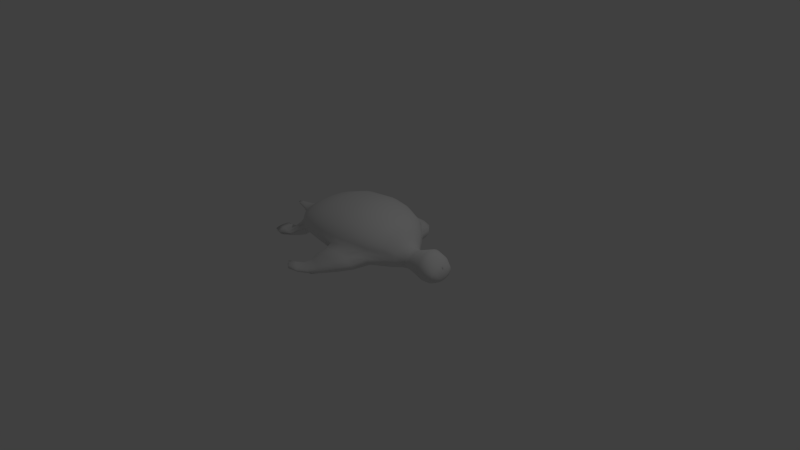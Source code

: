 # Source: turtlebody.blend  (saved by Blender 2.72.0; exported with 4.5.12 LTS)
import bpy
from mathutils import Matrix  # noqa: F401  (used for matrix-valued properties, if any)

bpy.ops.wm.read_factory_settings(use_empty=True)
scene = bpy.context.scene
scene.name = 'Scene'

# ---- collections
col_collection_1 = bpy.data.collections.new('Collection 1'); scene.collection.children.link(col_collection_1)

# ---- world
world_world = bpy.data.worlds.new('World'); scene.world = world_world
world_world.color = (0.05088, 0.05088, 0.05088)
world_world.use_sun_shadow = False
world_world.sun_shadow_jitter_overblur = 0.0
world_world.cycles.sampling_method = 'MANUAL'
world_world.cycles.sample_map_resolution = 256

# ---- cameras
cam_camera = bpy.data.cameras.new('Camera')
cam_camera.clip_end = 100.0
cam_camera.lens = 35.0
cam_camera.sensor_width = 32.0
cam_camera.sensor_height = 18.0
cam_camera.ortho_scale = 7.314
cam_camera.dof.focus_distance = 0.0
cam_camera.dof.aperture_fstop = 128.0

# ---- lights
light_lamp = bpy.data.lights.new('Lamp', 'POINT')
light_lamp.transmission_factor = 0.0
light_lamp.cutoff_distance = 30.0
light_lamp.energy = 100.0
light_lamp.shadow_buffer_clip_start = 1.001
light_lamp.shadow_soft_size = 0.1
light_lamp.shadow_maximum_resolution = 0.006
light_lamp.use_absolute_resolution = True
light_lamp.cycles.use_multiple_importance_sampling = False

# ---- meshes
me_cylinder = bpy.data.meshes.new('Cylinder')
me_cylinder.from_pydata([(0.8064, 0.1871, 0.1365), (1.024, 0.2025, 0.2039), (0.8066, 0.2147, 0.1393), (1.025, 0.2426, 0.2082), (0.8068, 0.2422, 0.1368), (1.025, 0.2828, 0.2044), (0.8071, 0.2688, 0.1289), (1.025, 0.3215, 0.1926), (0.8073, 0.2933, 0.116), (1.026, 0.3572, 0.1734), (0.8074, 0.3148, 0.09853), (1.026, 0.3885, 0.1475), (0.8076, 0.3325, 0.07723), (1.026, 0.4143, 0.1158), (0.8077, 0.3457, 0.05289), (1.026, 0.4335, 0.07965), (0.8077, 0.3538, 0.027), (1.026, 0.4454, 0.04087), (0.8055, 0.07682, 0.02559), (1.023, 0.0417, 0.03883), (0.8056, 0.08471, 0.05139), (1.023, 0.05319, 0.07745), (0.8057, 0.09762, 0.07588), (1.023, 0.07201, 0.1139), (0.8058, 0.1151, 0.09738), (1.023, 0.09742, 0.1458), (0.806, 0.1364, 0.1151), (1.024, 0.1285, 0.1721), (0.8062, 0.1607, 0.1283), (1.024, 0.1639, 0.1917), (1.132, 0.1943, 0.2026), (1.133, 0.2286, 0.2068), (1.133, 0.263, 0.203), (1.133, 0.2961, 0.1913), (1.133, 0.3266, 0.1722), (1.134, 0.3534, 0.1464), (1.134, 0.3754, 0.115), (1.134, 0.3919, 0.07899), (1.134, 0.4021, 0.04049), (1.131, 0.057, 0.03864), (1.131, 0.0668, 0.077), (1.131, 0.08286, 0.1132), (1.131, 0.1046, 0.1449), (1.132, 0.1311, 0.171), (1.132, 0.1614, 0.1905), (1.215, 0.188, 0.1608), (1.216, 0.2094, 0.1641), (1.216, 0.2307, 0.1611), (1.216, 0.2513, 0.1518), (1.216, 0.2703, 0.1365), (1.216, 0.287, 0.116), (1.216, 0.3008, 0.09094), (1.217, 0.311, 0.0623), (1.217, 0.3174, 0.03027), (1.215, 0.1027, 0.02909), (1.215, 0.1087, 0.06093), (1.215, 0.1187, 0.0897), (1.215, 0.1322, 0.115), (1.215, 0.1487, 0.1357), (1.215, 0.1675, 0.1512), (1.243, 0.1957, 0.08781), (1.243, 0.2067, 0.08963), (1.243, 0.2178, 0.08796), (1.243, 0.2285, 0.08287), (1.243, 0.2383, 0.07454), (1.244, 0.2469, 0.06331), (1.244, 0.2541, 0.04959), (1.244, 0.2594, 0.03235), (1.243, 0.1547, 0.03172), (1.243, 0.1598, 0.04894), (1.243, 0.1668, 0.06275), (1.243, 0.1754, 0.07411), (1.243, 0.1851, 0.08257), (0.7193, 0.145, 0.1141), (0.7191, 0.1247, 0.09659), (0.719, 0.108, 0.07527), (0.7189, 0.09573, 0.05098), (0.7188, 0.08822, 0.02539), (0.721, 0.3523, 0.02675), (0.721, 0.3445, 0.05243), (0.7209, 0.332, 0.07657), (0.7207, 0.3151, 0.0977), (0.7206, 0.2946, 0.115), (0.7204, 0.2712, 0.1278), (0.7201, 0.2459, 0.1356), (0.7199, 0.2196, 0.1382), (0.7197, 0.1934, 0.1353), (0.7195, 0.1682, 0.1272), (0.643, 0.1587, 0.1777), (0.6427, 0.1322, 0.1506), (0.6425, 0.1104, 0.1176), (0.6423, 0.09435, 0.08009), (0.6422, 0.08455, 0.04015), (0.6457, 0.4302, 0.04204), (0.6456, 0.42, 0.08211), (0.6454, 0.4035, 0.1194), (0.6452, 0.3814, 0.1521), (0.6449, 0.3545, 0.1789), (0.6446, 0.324, 0.1987), (0.6443, 0.2908, 0.2108), (0.6439, 0.2564, 0.2148), (0.6436, 0.2221, 0.2104), (0.6433, 0.1891, 0.1979), (0.5548, 0.1686, 0.2714), (0.5492, 0.1318, 0.2302), (0.5582, 0.1011, 0.1801), (0.5579, 0.07814, 0.123), (0.5578, 0.06414, 0.0619), (0.563, 0.5581, 0.06466), (0.5628, 0.5435, 0.126), (0.5626, 0.5199, 0.1828), (0.5622, 0.4883, 0.2325), (0.5618, 0.4499, 0.2732), (0.5614, 0.4062, 0.3034), (0.5609, 0.3589, 0.3218), (0.5481, 0.3108, 0.3278), (0.5598, 0.2606, 0.3212), (0.5593, 0.2135, 0.3021), (0.398, 0.1665, 0.4198), (0.3491, 0.125, 0.3662), (0.385, 0.09309, 0.2664), (0.3939, 0.06552, 0.1823), (0.3937, 0.04851, 0.09194), (0.4012, 0.6505, 0.09558), (0.401, 0.6326, 0.1862), (0.4007, 0.6038, 0.2699), (0.4002, 0.5653, 0.3431), (0.3996, 0.5185, 0.4031), (0.3989, 0.4652, 0.4476), (0.386, 0.4086, 0.4748), (0.3367, 0.3481, 0.5039), (0.4145, 0.2812, 0.488), (0.4228, 0.2234, 0.4621), (-0.1541, 0.2547, 0.7572), (0.1277, 0.1114, 0.4158), (0.1299, 0.08641, 0.3145), (0.1284, 0.05694, 0.2154), (0.1282, 0.03766, 0.1087), (0.1365, 0.7209, 0.1129), (0.1362, 0.7005, 0.2199), (0.1358, 0.6678, 0.3186), (0.1353, 0.6241, 0.405), (0.1347, 0.571, 0.4758), (0.1339, 0.5105, 0.5282), (0.1331, 0.445, 0.5603), (0.1171, 0.3773, 0.5861), (-0.1962, 0.2237, 0.7396), (-0.2086, 0.1803, 0.7173), (-0.1307, 0.1855, 0.5274), (-0.07092, 0.1288, 0.4486), (-0.09729, 0.09234, 0.3382), (-0.1036, 0.06131, 0.2316), (-0.1038, 0.04198, 0.1169), (-0.09553, 0.7275, 0.1212), (-0.09577, 0.707, 0.2363), (-0.09616, 0.6742, 0.3424), (-0.09669, 0.6303, 0.4352), (-0.09734, 0.577, 0.5113), (-0.09807, 0.5163, 0.5676), (-0.09331, 0.4476, 0.6021), (-0.07486, 0.3634, 0.623), (-0.1322, 0.3063, 0.6158), (-0.1552, 0.2452, 0.5814), (-0.4803, 0.2021, 0.4824), (-0.4796, 0.1569, 0.4087), (-0.488, 0.1206, 0.3185), (-0.4807, 0.08996, 0.2214), (-0.4809, 0.07275, 0.112), (-0.4733, 0.6845, 0.116), (-0.4735, 0.6662, 0.2257), (-0.4738, 0.6369, 0.3268), (-0.4743, 0.5977, 0.4153), (-0.4749, 0.5501, 0.4878), (-0.4756, 0.4959, 0.5415), (-0.4763, 0.4372, 0.5744), (-0.4715, 0.3711, 0.5852), (-0.4722, 0.3137, 0.5735), (-0.4788, 0.2567, 0.5397), (-0.7547, 0.2, 0.42), (-0.7955, 0.176, 0.3443), (-0.7935, 0.1588, 0.2602), (-0.7602, 0.1271, 0.1915), (-0.7528, 0.1113, 0.1003), (-0.7473, 0.5924, 0.1036), (-0.7474, 0.578, 0.1994), (-0.7477, 0.5549, 0.2871), (-0.748, 0.524, 0.3639), (-0.7485, 0.4866, 0.4268), (-0.749, 0.444, 0.4734), (-0.7495, 0.3956, 0.502), (-0.7609, 0.3322, 0.5162), (-0.72, 0.2852, 0.5157), (-0.7253, 0.2449, 0.4831), (-0.9984, 0.2089, 0.2797), (-0.9495, 0.1888, 0.2694), (-0.9974, 0.194, 0.1859), (-1.004, 0.1829, 0.1262), (-1.004, 0.1755, 0.06528), (-1.001, 0.4412, 0.06726), (-1.001, 0.4332, 0.1283), (-1.001, 0.4204, 0.184), (-1.001, 0.4034, 0.2328), (-1.002, 0.3827, 0.2727), (-1.002, 0.3591, 0.3024), (-0.9975, 0.335, 0.3205), (-0.9872, 0.304, 0.3304), (-1.026, 0.2649, 0.3084), (-1.034, 0.2378, 0.2925), (-1.13, 0.2192, 0.1515), (-1.122, 0.2074, 0.1343), (-1.134, 0.2012, 0.101), (-1.134, 0.1947, 0.07071), (-1.134, 0.1908, 0.03752), (-1.132, 0.3319, 0.03859), (-1.132, 0.3277, 0.07185), (-1.132, 0.3209, 0.102), (-1.133, 0.3118, 0.1285), (-1.133, 0.3008, 0.1501), (-1.133, 0.2883, 0.1662), (-1.133, 0.2748, 0.176), (-1.128, 0.2621, 0.1792), (-1.133, 0.2467, 0.1758), (-1.135, 0.2332, 0.1657), (-1.315, 0.226, 0.07358), (-1.315, 0.2211, 0.06372), (-1.315, 0.2172, 0.05172), (-1.315, 0.2142, 0.03805), (-1.315, 0.2124, 0.02148), (-1.314, 0.2762, 0.02194), (-1.314, 0.2742, 0.03856), (-1.314, 0.2712, 0.05218), (-1.314, 0.2671, 0.06411), (-1.314, 0.2621, 0.07389), (-1.315, 0.2565, 0.08113), (-1.315, 0.2503, 0.08557), (-1.315, 0.244, 0.08704), (-1.315, 0.2377, 0.08547), (-1.315, 0.2316, 0.08092), (-1.481, 0.2386, 0.03291), (-1.481, 0.2364, 0.02852), (-1.481, 0.2346, 0.02317), (-1.481, 0.2333, 0.01577), (-1.48, 0.2601, 0.01597), (-1.48, 0.2587, 0.02338), (-1.48, 0.2569, 0.02869), (-1.48, 0.2547, 0.03305), (-1.48, 0.2522, 0.03628), (-1.48, 0.2494, 0.03825), (-1.481, 0.2466, 0.03891), (-1.481, 0.2438, 0.03821), (-1.481, 0.2411, 0.03618), (0.02704, 0.1323, 0.9073), (-0.02766, 0.1573, 0.8843), (0.01773, 0.06894, 0.8551), (0.03608, 0.0841, 0.8826), (0.2065, 0.1253, 0.7685), (0.17, 0.09907, 0.7334), (0.1225, 0.2507, 0.7901), (0.204, 0.2081, 0.8057), (0.2175, 0.1668, 0.7955), (-0.09008, 0.04693, 0.9425), (0.01725, 0.08964, 0.7034), (-0.034, 0.2674, 0.7732), (-0.1666, 0.09911, 0.9532), (-0.13, 0.08332, 0.978), (-0.1717, 0.1379, 0.6997), (-0.1073, 0.1009, 0.6849), (-0.1601, 0.2168, 0.6548), (-0.1404, 0.2703, 0.6801), (-0.08751, 0.3086, 0.6924), (-0.05149, 0.1187, 0.5891), (-0.1219, 0.1645, 0.6238), (-0.2505, 0.1164, 0.7845), (-0.2459, 0.1417, 0.8014), (0.05462, 0.3245, 0.6837), (0.09663, 0.105, 0.5831), (-0.2196, 0.1597, 0.8197), (0.3498, 0.2005, 0.6518), (0.3366, 0.2514, 0.6679), (0.2388, 0.304, 0.6672), (0.2795, 0.1168, 0.584), (0.3305, 0.1491, 0.6201), (0.03862, 0.1084, 0.9025), (-0.2562, 0.03641, 1.019), (-0.08633, 0.06355, 0.8094), (-0.1368, 0.1671, 0.8489), (-0.2676, 0.06359, 1.032), (-0.3007, 0.078, 1.007), (-0.2205, 0.09182, 0.7783), (-0.1715, 0.07009, 0.7765), (-0.1172, 0.05222, 0.9639), (-0.3107, 0.07355, 0.8506), (-0.3161, 0.08946, 0.8601), (-0.3029, 0.1007, 0.8755), (-0.1169, 0.06828, 0.9784), (-0.2112, 0.04577, 0.9169), (-0.1636, 0.04349, 0.8952), (-0.2448, 0.1054, 0.9097), (-0.4074, 0.05726, 1.058), (-0.3974, 0.03491, 1.047), (-0.271, 0.05681, 0.8593), (-0.217, 0.04803, 0.8496), (-0.4298, 0.05462, 0.9027), (-0.4372, 0.06921, 0.9107), (-0.4259, 0.0796, 0.9255), (-0.2541, 0.04968, 1.034), (-0.33, 0.03342, 0.9627), (-0.3725, 0.08378, 0.9613), (-0.4947, 0.05174, 0.9977), (-0.3962, 0.04102, 0.9142), (-0.4322, 0.06904, 1.033), (-0.5258, 0.04989, 0.9347), (-0.5329, 0.06189, 0.9401), (-0.525, 0.07046, 0.9541), (-0.3964, 0.04571, 1.061), (-0.4507, 0.03245, 0.9947), (-0.4853, 0.07384, 0.9889), (-0.4996, 0.03869, 0.9482), (-0.8956, 0.1759, 0.2292), (-0.8747, 0.1753, 0.3107), (-0.8635, 0.4999, 0.2474), (-0.8633, 0.5186, 0.1722), (-0.8676, 0.1395, 0.0871), (-0.8725, 0.1519, 0.1663), (-0.8641, 0.4443, 0.3673), (-0.8638, 0.4748, 0.3133), (-1.049, 0.08446, 0.3203), (-0.8693, 0.3336, 0.4459), (-0.8641, 0.3735, 0.4318), (-0.8645, 0.4097, 0.4073), (-0.8648, 0.1722, 0.5291), (-0.8732, 0.2068, 0.563), (-0.8631, 0.5303, 0.08987), (-0.8369, 0.1565, 0.4458), (-0.861, 0.1295, 0.3805), (-0.8774, 0.2677, 0.5449), (-0.8268, 0.2421, 0.5465), (-0.8203, 0.2058, 0.514), (-1.011, 0.1218, 0.3169), (-0.947, 0.1129, 0.3223), (-1.029, 0.217, 0.3704), (-1.059, 0.1719, 0.3434), (-1.059, 0.1426, 0.3254), (-0.899, 0.1161, 0.3514), (-0.9255, 0.2289, 0.5608), (-0.9475, 0.2615, 0.4761), (-0.8998, 0.09785, 0.3889), (-0.8778, 0.1247, 0.4575), (-0.9847, 0.07868, 0.327), (-1.072, 0.1744, 0.3755), (-1.1, 0.1303, 0.3473), (-1.099, 0.1021, 0.3284), (-0.9372, 0.08346, 0.3582), (-0.9946, 0.2203, 0.488), (-1.112, 0.07168, 0.295), (-0.9347, 0.1331, 0.558), (-0.9445, 0.1571, 0.5997), (-0.9976, 0.1729, 0.5946), (-0.9638, 0.08094, 0.3849), (-0.9447, 0.09934, 0.4697), (-1.047, 0.06764, 0.3057), (-1.137, 0.1347, 0.3627), (-1.165, 0.1037, 0.3263), (-1.163, 0.08406, 0.303), (-1.001, 0.07093, 0.3452), (-1.064, 0.1672, 0.5027), (-1.206, 0.0515, 0.2935), (-1.07, 0.1126, 0.6162), (-1.089, 0.1368, 0.6598), (-1.144, 0.1525, 0.6444), (-1.067, 0.06062, 0.4204), (-1.063, 0.07921, 0.5174), (-1.14, 0.04738, 0.3174), (-1.247, 0.1146, 0.3632), (-1.269, 0.08371, 0.3177), (-1.262, 0.06392, 0.2928), (-1.098, 0.05062, 0.3701), (-1.196, 0.1467, 0.5306), (-1.309, 0.04695, 0.2932), (-1.196, 0.1007, 0.5821), (-1.214, 0.1223, 0.6206), (-1.262, 0.136, 0.6046), (-1.189, 0.05499, 0.4101), (-1.187, 0.07167, 0.4954), (-1.251, 0.04327, 0.3164), (-1.346, 0.1028, 0.3563), (-1.365, 0.07556, 0.3127), (-1.358, 0.05792, 0.2913), (-1.214, 0.04613, 0.3633), (-1.306, 0.1307, 0.5026), (-1.314, 0.08132, 0.4211), (0.8068, 0.1872, -0.1298), (1.025, 0.2026, -0.1966), (0.8071, 0.2148, -0.1327), (1.025, 0.2428, -0.2008), (0.8073, 0.2423, -0.1301), (1.026, 0.2829, -0.197), (0.8075, 0.2689, -0.1222), (1.026, 0.3216, -0.1852), (0.8076, 0.2934, -0.1093), (1.026, 0.3573, -0.166), (0.8077, 0.3148, -0.09182), (1.026, 0.3886, -0.1401), (0.8078, 0.3325, -0.07051), (1.026, 0.4144, -0.1084), (0.8078, 0.3457, -0.04616), (1.026, 0.4336, -0.07216), (0.8078, 0.3539, -0.02027), (1.026, 0.4455, -0.03337), (0.8078, 0.3567, 0.003369), (1.026, 0.4496, 0.00375), (0.8055, 0.07423, 0.003263), (1.023, 0.03792, 0.003595), (0.8056, 0.07684, -0.01906), (1.023, 0.04173, -0.03163), (0.8057, 0.08474, -0.04485), (1.023, 0.05325, -0.07024), (0.8059, 0.09767, -0.06934), (1.024, 0.07208, -0.1066), (0.8061, 0.1151, -0.09083), (1.024, 0.09752, -0.1386), (0.8063, 0.1364, -0.1085), (1.024, 0.1286, -0.1649), (0.8066, 0.1608, -0.1217), (1.025, 0.1641, -0.1844), (1.133, 0.1945, -0.1949), (1.133, 0.2288, -0.1991), (1.134, 0.2631, -0.1953), (1.134, 0.2962, -0.1836), (1.134, 0.3267, -0.1645), (1.134, 0.3535, -0.1387), (1.134, 0.3755, -0.1072), (1.134, 0.3919, -0.07119), (1.134, 0.4021, -0.03268), (1.134, 0.4057, 0.003905), (1.131, 0.05379, 0.003773), (1.131, 0.05703, -0.03109), (1.131, 0.06685, -0.06944), (1.132, 0.08294, -0.1056), (1.132, 0.1047, -0.1373), (1.132, 0.1312, -0.1634), (1.133, 0.1615, -0.1829), (1.216, 0.1881, -0.1529), (1.216, 0.2095, -0.1562), (1.216, 0.2309, -0.1531), (1.217, 0.2514, -0.1438), (1.217, 0.2704, -0.1286), (1.217, 0.2871, -0.108), (1.217, 0.3008, -0.08294), (1.217, 0.3111, -0.0543), (1.217, 0.3174, -0.02226), (1.217, 0.3196, 0.004005), (1.215, 0.1007, 0.003922), (1.215, 0.1027, -0.02124), (1.215, 0.1088, -0.05308), (1.215, 0.1188, -0.08185), (1.215, 0.1323, -0.1071), (1.216, 0.1488, -0.1278), (1.216, 0.1676, -0.1433), (1.243, 0.1958, -0.07981), (1.243, 0.2068, -0.08162), (1.244, 0.2179, -0.07994), (1.244, 0.2285, -0.07484), (1.244, 0.2383, -0.06651), (1.244, 0.247, -0.05526), (1.244, 0.2541, -0.04154), (1.244, 0.2594, -0.0243), (1.243, 0.2669, 0.004027), (1.243, 0.2635, 0.004026), (1.242, 0.1508, 0.003984), (1.242, 0.1474, 0.003982), (1.243, 0.1547, -0.02375), (1.243, 0.1599, -0.04096), (1.243, 0.1669, -0.05477), (1.243, 0.1754, -0.06612), (1.243, 0.1852, -0.07457), (1.246, 0.2068, 0.004011), (0.7196, 0.145, -0.1078), (0.7194, 0.1247, -0.0903), (0.7192, 0.1081, -0.06899), (0.719, 0.09577, -0.04471), (0.7189, 0.08823, -0.01913), (0.7188, 0.08575, 0.00313), (0.7211, 0.3551, 0.003231), (0.7211, 0.3524, -0.02029), (0.7211, 0.3446, -0.04598), (0.7211, 0.332, -0.07013), (0.721, 0.3152, -0.09127), (0.7209, 0.2947, -0.1086), (0.7208, 0.2713, -0.1214), (0.7206, 0.246, -0.1292), (0.7204, 0.2197, -0.1318), (0.7201, 0.1935, -0.129), (0.7199, 0.1683, -0.1209), (0.6435, 0.1589, -0.1716), (0.6432, 0.1323, -0.1445), (0.6429, 0.1105, -0.1116), (0.6426, 0.09441, -0.07407), (0.6424, 0.08457, -0.03413), (0.6422, 0.08133, 0.003006), (0.6457, 0.4338, 0.00314), (0.6458, 0.4303, -0.03576), (0.6458, 0.42, -0.07584), (0.6458, 0.4036, -0.1132), (0.6457, 0.3815, -0.1459), (0.6455, 0.3547, -0.1727), (0.6452, 0.3241, -0.1925), (0.6449, 0.291, -0.2046), (0.6446, 0.2566, -0.2086), (0.6443, 0.2222, -0.2043), (0.6439, 0.1892, -0.1918), (0.5557, 0.1688, -0.2656), (0.5499, 0.132, -0.2245), (0.5587, 0.1012, -0.1744), (0.5583, 0.07823, -0.1173), (0.5579, 0.06418, -0.05616), (0.5577, 0.05956, 0.002864), (0.563, 0.5632, 0.003055), (0.5632, 0.5582, -0.05855), (0.5632, 0.5435, -0.1199), (0.5631, 0.52, -0.1767), (0.563, 0.4885, -0.2264), (0.5627, 0.4501, -0.2672), (0.5623, 0.4064, -0.2974), (0.5619, 0.3591, -0.3159), (0.5492, 0.3111, -0.322), (0.5608, 0.2609, -0.3153), (0.5603, 0.2137, -0.2963), (0.3993, 0.1668, -0.4145), (0.3503, 0.1253, -0.3611), (0.3858, 0.09328, -0.2612), (0.3945, 0.06565, -0.1771), (0.394, 0.04858, -0.08674), (0.3936, 0.04298, 0.002598), (0.4014, 0.6568, 0.002832), (0.4015, 0.6506, -0.08992), (0.4016, 0.6327, -0.1806), (0.4015, 0.604, -0.2643), (0.4013, 0.5655, -0.3375), (0.4009, 0.5187, -0.3976), (0.4003, 0.4655, -0.4421), (0.3875, 0.4089, -0.4694), (0.3383, 0.3485, -0.4986), (0.416, 0.2815, -0.4825), (0.4242, 0.2237, -0.4567), (-0.1517, 0.2552, -0.7536), (0.129, 0.1117, -0.4114), (0.1309, 0.08664, -0.3101), (0.1291, 0.0571, -0.211), (0.1285, 0.03773, -0.1043), (0.1281, 0.03139, 0.002172), (0.1366, 0.728, 0.002438), (0.1368, 0.721, -0.108), (0.1369, 0.7007, -0.2151), (0.1368, 0.6681, -0.3138), (0.1366, 0.6244, -0.4002), (0.1362, 0.5713, -0.471), (0.1356, 0.5109, -0.5235), (0.1349, 0.4454, -0.5557), (0.1189, 0.3777, -0.5815), (-0.1939, 0.2242, -0.7361), (-0.2063, 0.1809, -0.7139), (-0.129, 0.1859, -0.5238), (-0.0695, 0.1291, -0.4449), (-0.09622, 0.09258, -0.3345), (-0.1029, 0.06147, -0.228), (-0.1035, 0.04207, -0.1133), (-0.1039, 0.03572, 0.001805), (-0.0954, 0.7346, 0.002072), (-0.09515, 0.7276, -0.1171), (-0.09503, 0.7072, -0.2322), (-0.09508, 0.6745, -0.3383), (-0.09532, 0.6306, -0.4311), (-0.09572, 0.5773, -0.5072), (-0.09627, 0.5167, -0.5637), (-0.0914, 0.448, -0.5982), (-0.07289, 0.3638, -0.6191), (-0.1303, 0.3068, -0.6121), (-0.1534, 0.2457, -0.5778), (-0.4788, 0.2025, -0.4799), (-0.4783, 0.1572, -0.4062), (-0.487, 0.1208, -0.3161), (-0.48, 0.09012, -0.219), (-0.4806, 0.07283, -0.1095), (-0.4809, 0.06718, 0.001218), (-0.4731, 0.6909, 0.001456), (-0.4729, 0.6845, -0.1131), (-0.4728, 0.6664, -0.2228), (-0.4728, 0.6371, -0.3239), (-0.473, 0.598, -0.4124), (-0.4734, 0.5504, -0.485), (-0.4739, 0.4963, -0.5388), (-0.4745, 0.4376, -0.5717), (-0.4697, 0.3716, -0.5825), (-0.4704, 0.3141, -0.5709), (-0.4771, 0.2571, -0.5371), (-0.7534, 0.2003, -0.4183), (-0.7944, 0.1762, -0.3428), (-0.7927, 0.159, -0.2587), (-0.7596, 0.1273, -0.1899), (-0.7524, 0.1114, -0.09869), (-0.7528, 0.107, 0.0008005), (-0.7472, 0.5975, 0.0009869), (-0.747, 0.5925, -0.1017), (-0.7468, 0.5781, -0.1975), (-0.7468, 0.5551, -0.2852), (-0.7469, 0.5243, -0.362), (-0.7471, 0.4869, -0.4249), (-0.7475, 0.4443, -0.4716), (-0.7479, 0.396, -0.5001), (-0.7592, 0.3325, -0.5144), (-0.7184, 0.2856, -0.5139), (-0.7238, 0.2452, -0.4813), (-0.9975, 0.2091, -0.2788), (-0.9487, 0.189, -0.2684), (-0.9968, 0.1941, -0.185), (-1.004, 0.183, -0.1253), (-1.004, 0.1755, -0.06443), (-1.004, 0.1731, 0.0004253), (-1.001, 0.444, 0.0005288), (-1.001, 0.4413, -0.0662), (-1.001, 0.4333, -0.1272), (-1.001, 0.4206, -0.1829), (-1.001, 0.4035, -0.2317), (-1.001, 0.3829, -0.2717), (-1.001, 0.3593, -0.3014), (-0.9965, 0.3352, -0.3195), (-0.9862, 0.3043, -0.3294), (-1.025, 0.2652, -0.3075), (-1.033, 0.238, -0.2917), (-1.13, 0.2193, -0.1495), (-1.122, 0.2075, -0.1323), (-1.134, 0.2013, -0.09903), (-1.134, 0.1948, -0.06874), (-1.134, 0.1908, -0.03556), (-1.134, 0.1895, 0.0009812), (-1.132, 0.3334, 0.001036), (-1.132, 0.332, -0.03652), (-1.132, 0.3277, -0.06978), (-1.132, 0.321, -0.09996), (-1.132, 0.3119, -0.1264), (-1.132, 0.3009, -0.1481), (-1.132, 0.2884, -0.1641), (-1.132, 0.2749, -0.174), (-1.128, 0.2622, -0.1772), (-1.133, 0.2468, -0.1737), (-1.135, 0.2333, -0.1637), (-1.315, 0.2261, -0.06462), (-1.315, 0.2212, -0.05476), (-1.315, 0.2172, -0.04277), (-1.315, 0.2142, -0.02909), (-1.315, 0.2124, -0.01253), (-1.316, 0.2161, 0.004174), (-1.36, 0.2393, 0.001393), (-1.314, 0.2768, 0.0045), (-1.314, 0.2762, -0.01294), (-1.314, 0.2743, -0.02956), (-1.314, 0.2712, -0.04319), (-1.314, 0.2671, -0.05512), (-1.314, 0.2622, -0.0649), (-1.314, 0.2565, -0.07215), (-1.314, 0.2504, -0.07659), (-1.314, 0.2441, -0.07806), (-1.314, 0.2377, -0.0765), (-1.315, 0.2317, -0.07196), (-1.481, 0.2386, -0.03202), (-1.481, 0.2364, -0.02762), (-1.481, 0.2347, -0.02228), (-1.481, 0.2333, -0.01488), (-1.469, 0.2318, 0.0007148), (-1.481, 0.2323, 0.0004448), (-1.481, 0.2379, -0.0003079), (-1.516, 0.2355, -0.0003645), (-1.515, 0.2559, -0.0003567), (-1.506, 0.2589, -0.000341), (-1.48, 0.2612, 0.0004559), (-1.469, 0.2625, 0.0007266), (-1.48, 0.2601, -0.01506), (-1.48, 0.2587, -0.02247), (-1.48, 0.2569, -0.02778), (-1.48, 0.2547, -0.03214), (-1.48, 0.2522, -0.03537), (-1.48, 0.2495, -0.03735), (-1.48, 0.2466, -0.03801), (-1.48, 0.2438, -0.03731), (-1.48, 0.2411, -0.03529), (-1.543, 0.2412, -0.0004058), (0.02992, 0.1329, -0.9032), (-0.02486, 0.1579, -0.8804), (0.02044, 0.06956, -0.8511), (0.03888, 0.08474, -0.8785), (0.2089, 0.1258, -0.7638), (0.1723, 0.0996, -0.7289), (0.125, 0.2512, -0.7856), (0.2065, 0.2087, -0.801), (0.22, 0.1674, -0.7908), (-0.08709, 0.04762, -0.9388), (0.01948, 0.09014, -0.6993), (-0.03155, 0.2679, -0.7692), (-0.1636, 0.0998, -0.9497), (-0.1269, 0.08403, -0.9745), (-0.1695, 0.1384, -0.6962), (-0.1052, 0.1014, -0.6813), (-0.158, 0.2172, -0.6513), (-0.1383, 0.2708, -0.6765), (-0.08532, 0.3091, -0.6886), (-0.04963, 0.1192, -0.5853), (-0.12, 0.165, -0.6201), (-0.248, 0.117, -0.7813), (-0.2434, 0.1423, -0.7982), (0.05678, 0.325, -0.6794), (0.09848, 0.1054, -0.5788), (-0.217, 0.1603, -0.8164), (0.3519, 0.201, -0.6466), (0.3387, 0.2519, -0.6628), (0.2409, 0.3045, -0.6623), (0.2814, 0.1172, -0.5791), (0.3325, 0.1496, -0.615), (0.04148, 0.109, -0.8984), (-0.253, 0.03715, -1.016), (-0.08377, 0.06413, -0.8057), (-0.1341, 0.1677, -0.8453), (-0.2643, 0.06433, -1.029), (-0.2975, 0.07873, -1.004), (-0.218, 0.09239, -0.775), (-0.169, 0.07065, -0.7731), (-0.1142, 0.05292, -0.9603), (-0.308, 0.07417, -0.8477), (-0.3134, 0.09008, -0.8571), (-0.3002, 0.1014, -0.8725), (-0.1138, 0.06899, -0.9748), (-0.2083, 0.04643, -0.9136), (-0.1607, 0.04414, -0.8917), (-0.2419, 0.106, -0.9065), (-0.4041, 0.05803, -1.055), (-0.394, 0.03567, -1.044), (-0.2683, 0.05743, -0.8562), (-0.2143, 0.04864, -0.8463), (-0.4269, 0.05527, -0.9001), (-0.4343, 0.06987, -0.9081), (-0.423, 0.08027, -0.9229), (-0.2508, 0.05043, -1.03), (-0.327, 0.03411, -0.9598), (-0.3695, 0.08447, -0.9585), (-0.4915, 0.05246, -0.9953), (-0.3933, 0.04168, -0.9115), (-0.4289, 0.06979, -1.031), (-0.5229, 0.05057, -0.9324), (-0.5299, 0.06257, -0.9379), (-0.5219, 0.07115, -0.9518), (-0.3931, 0.04647, -1.058), (-0.4476, 0.03317, -0.9922), (-0.4822, 0.07455, -0.9864), (-0.4966, 0.03938, -0.9458), (-0.8949, 0.1761, -0.228), (-0.8737, 0.1756, -0.3094), (-0.8627, 0.5, -0.2459), (-0.8627, 0.5187, -0.1706), (-0.8674, 0.1395, -0.08584), (-0.8719, 0.152, -0.1651), (-0.863, 0.4446, -0.3658), (-0.8628, 0.475, -0.3118), (-1.048, 0.08469, -0.3197), (-0.8679, 0.334, -0.4445), (-0.8677, 0.136, 0.0006286), (-0.8627, 0.3739, -0.4304), (-0.8632, 0.41, -0.4059), (-0.8631, 0.1725, -0.5278), (-0.8631, 0.5345, 0.0007801), (-0.8714, 0.2072, -0.5617), (-0.8629, 0.5304, -0.08831), (-0.8354, 0.1568, -0.4444), (-0.8598, 0.1298, -0.3792), (-0.8757, 0.2681, -0.5436), (-0.825, 0.2425, -0.545), (-0.8187, 0.2062, -0.5125), (-1.01, 0.1221, -0.3161), (-0.946, 0.1132, -0.3214), (-1.027, 0.2173, -0.3696), (-1.058, 0.1721, -0.3427), (-1.058, 0.1428, -0.3248), (-0.8979, 0.1163, -0.3503), (-0.9237, 0.2293, -0.5596), (-0.946, 0.2619, -0.475), (-0.8986, 0.09813, -0.3878), (-0.8763, 0.125, -0.4563), (-0.9837, 0.07892, -0.3262), (-1.071, 0.1747, -0.3748), (-1.099, 0.1306, -0.3468), (-1.098, 0.1023, -0.3279), (-0.936, 0.08372, -0.3572), (-0.993, 0.2206, -0.4871), (-1.111, 0.0719, -0.2945), (-0.933, 0.1335, -0.5569), (-0.9426, 0.1576, -0.5987), (-0.9957, 0.1733, -0.5937), (-0.9626, 0.08122, -0.384), (-0.9432, 0.09968, -0.4687), (-1.046, 0.06786, -0.305), (-1.136, 0.1349, -0.3623), (-1.164, 0.1039, -0.326), (-1.162, 0.08428, -0.3027), (-0.9995, 0.07118, -0.3445), (-1.063, 0.1676, -0.5021), (-1.206, 0.05171, -0.2933), (-1.068, 0.113, -0.6156), (-1.087, 0.1373, -0.6592), (-1.142, 0.1529, -0.644), (-1.066, 0.06093, -0.4199), (-1.061, 0.07959, -0.5168), (-1.139, 0.04761, -0.3171), (-1.246, 0.1149, -0.3631), (-1.268, 0.08394, -0.3177), (-1.261, 0.06413, -0.2929), (-1.096, 0.05089, -0.3696), (-1.195, 0.1471, -0.5304), (-1.308, 0.04716, -0.2934), (-1.194, 0.1011, -0.5819), (-1.212, 0.1228, -0.6204), (-1.26, 0.1364, -0.6046), (-1.187, 0.05529, -0.4099), (-1.186, 0.07203, -0.4952), (-1.25, 0.0435, -0.3165), (-1.345, 0.1031, -0.3566), (-1.364, 0.07578, -0.3131), (-1.357, 0.05814, -0.2917), (-1.213, 0.04639, -0.3633), (-1.305, 0.1311, -0.5028), (-1.312, 0.08162, -0.4213)], [], [(0, 1, 3, 2), (2, 3, 5, 4), (4, 5, 7, 6), (6, 7, 9, 8), (8, 9, 11, 10), (10, 11, 13, 12), (12, 13, 15, 14), (14, 15, 17, 16), (16, 17, 410, 409), (411, 412, 19, 18), (18, 19, 21, 20), (20, 21, 23, 22), (22, 23, 25, 24), (24, 25, 27, 26), (19, 412, 435, 39), (28, 29, 1, 0), (26, 27, 29, 28), (24, 26, 73, 74), (39, 435, 452, 54), (9, 7, 33, 34), (25, 23, 41, 42), (15, 13, 36, 37), (1, 29, 44, 30), (5, 3, 31, 32), (21, 19, 39, 40), (11, 9, 34, 35), (27, 25, 42, 43), (3, 1, 30, 31), (17, 15, 37, 38), (7, 5, 32, 33), (23, 21, 40, 41), (13, 11, 35, 36), (29, 27, 43, 44), (410, 17, 38, 434), (56, 55, 68, 69), (34, 33, 48, 49), (32, 31, 46, 47), (44, 43, 58, 59), (434, 38, 53, 451), (42, 41, 56, 57), (37, 36, 51, 52), (40, 39, 54, 55), (35, 34, 49, 50), (33, 32, 47, 48), (31, 30, 45, 46), (30, 44, 59, 45), (43, 42, 57, 58), (38, 37, 52, 53), (41, 40, 55, 56), (36, 35, 50, 51), (82, 81, 96, 97), (51, 50, 65, 66), (54, 452, 469, 470), (49, 48, 63, 64), (47, 46, 61, 62), (59, 58, 71, 72), (451, 53, 467, 468), (57, 56, 69, 70), (52, 51, 66, 67), (55, 54, 470, 68), (50, 49, 64, 65), (48, 47, 62, 63), (46, 45, 60, 61), (45, 59, 72, 60), (58, 57, 70, 71), (53, 52, 67, 467), (84, 83, 98, 99), (86, 85, 100, 101), (73, 87, 102, 88), (79, 78, 93, 94), (76, 75, 90, 91), (81, 80, 95, 96), (482, 77, 92, 499), (83, 82, 97, 98), (85, 84, 99, 100), (87, 86, 101, 102), (74, 73, 88, 89), (78, 483, 500, 93), (75, 74, 89, 90), (8, 10, 81, 82), (18, 20, 76, 77), (2, 4, 84, 85), (28, 0, 86, 87), (12, 14, 79, 80), (22, 24, 74, 75), (6, 8, 82, 83), (411, 18, 77, 482), (16, 409, 483, 78), (26, 28, 87, 73), (10, 12, 80, 81), (20, 22, 75, 76), (4, 6, 83, 84), (14, 16, 78, 79), (0, 2, 85, 86), (80, 79, 94, 95), (71, 70, 476), (467, 67, 476), (69, 68, 476), (66, 65, 476), (64, 63, 476), (62, 61, 476), (72, 71, 476), (70, 69, 476), (67, 66, 476), (68, 470, 476), (65, 64, 476), (63, 62, 476), (61, 60, 476), (60, 72, 476), (77, 76, 91, 92), (104, 103, 118, 119), (100, 99, 114, 115), (102, 101, 116, 117), (98, 97, 112, 113), (89, 88, 103, 104), (94, 93, 108, 109), (91, 90, 105, 106), (96, 95, 110, 111), (499, 92, 107, 516), (101, 100, 115, 116), (99, 98, 113, 114), (88, 102, 117, 103), (93, 500, 517, 108), (90, 89, 104, 105), (95, 94, 109, 110), (92, 91, 106, 107), (97, 96, 111, 112), (134, 119, 280, 275), (109, 108, 123, 124), (106, 105, 120, 121), (111, 110, 125, 126), (516, 107, 122, 533), (115, 114, 129, 130), (113, 112, 127, 128), (103, 117, 132, 118), (108, 517, 534, 123), (105, 104, 119, 120), (110, 109, 124, 125), (107, 106, 121, 122), (112, 111, 126, 127), (116, 115, 130, 131), (114, 113, 128, 129), (117, 116, 131, 132), (144, 143, 158, 159), (130, 145, 274, 279), (124, 123, 138, 139), (121, 120, 135, 136), (126, 125, 140, 141), (533, 122, 137, 550), (130, 129, 144, 145), (128, 127, 142, 143), (148, 149, 270, 271), (123, 534, 551, 138), (120, 119, 134, 135), (125, 124, 139, 140), (122, 121, 136, 137), (127, 126, 141, 142), (162, 148, 271, 267), (129, 128, 143, 144), (161, 160, 175, 176), (161, 162, 267, 268), (160, 161, 268, 269), (139, 138, 153, 154), (136, 135, 150, 151), (141, 140, 155, 156), (550, 137, 152, 567), (145, 144, 159, 160), (143, 142, 157, 158), (149, 134, 275, 270), (138, 551, 568, 153), (135, 134, 149, 150), (140, 139, 154, 155), (137, 136, 151, 152), (142, 141, 156, 157), (145, 160, 269, 274), (167, 166, 181, 182), (159, 158, 173, 174), (162, 161, 176, 177), (149, 148, 163, 164), (154, 153, 168, 169), (151, 150, 165, 166), (156, 155, 170, 171), (567, 152, 167, 584), (160, 159, 174, 175), (158, 157, 172, 173), (148, 162, 177, 163), (153, 568, 585, 168), (150, 149, 164, 165), (155, 154, 169, 170), (152, 151, 166, 167), (157, 156, 171, 172), (172, 171, 186, 187), (176, 175, 190, 191), (174, 173, 188, 189), (177, 176, 191, 192), (164, 163, 178, 179), (169, 168, 183, 184), (166, 165, 180, 181), (171, 170, 185, 186), (584, 167, 182, 601), (175, 174, 189, 190), (173, 172, 187, 188), (163, 177, 192, 178), (168, 585, 602, 183), (165, 164, 179, 180), (170, 169, 184, 185), (318, 319, 194, 195), (320, 321, 199, 200), (322, 323, 196, 197), (324, 325, 201, 202), (193, 194, 339, 338), (328, 329, 203, 204), (207, 193, 338, 342), (206, 207, 342, 341), (321, 332, 198, 199), (323, 318, 195, 196), (325, 320, 200, 201), (764, 322, 197, 618), (327, 328, 204, 205), (329, 324, 202, 203), (205, 206, 341, 340), (332, 768, 619, 198), (193, 207, 222, 208), (198, 619, 636, 213), (195, 194, 209, 210), (200, 199, 214, 215), (197, 196, 211, 212), (202, 201, 216, 217), (206, 205, 220, 221), (204, 203, 218, 219), (207, 206, 221, 222), (194, 193, 208, 209), (199, 198, 213, 214), (196, 195, 210, 211), (201, 200, 215, 216), (618, 197, 212, 635), (205, 204, 219, 220), (203, 202, 217, 218), (218, 217, 232, 233), (208, 222, 237, 223), (213, 636, 654, 228), (210, 209, 224, 225), (215, 214, 229, 230), (212, 211, 226, 227), (217, 216, 231, 232), (221, 220, 235, 236), (219, 218, 233, 234), (222, 221, 236, 237), (209, 208, 223, 224), (214, 213, 228, 229), (211, 210, 225, 226), (216, 215, 230, 231), (635, 212, 227, 652), (220, 219, 234, 235), (235, 234, 247, 248), (233, 232, 245, 246), (223, 237, 250, 238), (228, 654, 675, 676), (225, 224, 239, 240), (230, 229, 242, 243), (227, 226, 241, 669), (232, 231, 244, 245), (236, 235, 248, 249), (234, 233, 246, 247), (237, 236, 249, 250), (224, 223, 238, 239), (229, 228, 676, 242), (226, 225, 240, 241), (231, 230, 243, 244), (652, 227, 669, 670), (251, 252, 263, 264), (282, 251, 264, 294), (254, 282, 294, 290), (253, 254, 290, 260), (273, 272, 291, 292), (276, 273, 292, 293), (289, 284, 296, 301), (285, 276, 293, 297), (274, 269, 133, 262), (270, 275, 261, 266), (269, 268, 146, 133), (268, 267, 147, 146), (261, 256, 253, 284), (257, 262, 285, 252), (265, 266, 289, 288), (147, 265, 288, 272), (146, 147, 272, 273), (133, 146, 273, 276), (266, 261, 284, 289), (262, 133, 276, 285), (119, 118, 281, 280), (118, 132, 277, 281), (132, 131, 278, 277), (131, 130, 279, 278), (267, 271, 265, 147), (271, 270, 266, 265), (279, 274, 262, 257), (275, 280, 256, 261), (278, 279, 257, 258), (277, 278, 258, 259), (281, 277, 259, 255), (280, 281, 255, 256), (248, 247, 686), (246, 245, 686), (238, 250, 686), (240, 239, 686), (243, 242, 686), (669, 241, 686), (245, 244, 686), (249, 248, 686), (247, 246, 686), (250, 249, 686), (239, 238, 686), (242, 676, 686), (241, 240, 686), (244, 243, 686), (258, 257, 252, 251), (259, 258, 251, 282), (255, 259, 282, 254), (256, 255, 254, 253), (294, 264, 286, 305), (290, 294, 305, 283), (296, 295, 300, 301), (292, 291, 302, 303), (293, 292, 303, 304), (300, 295, 306, 309), (260, 290, 295, 296), (297, 293, 304, 307), (284, 253, 260, 296), (252, 285, 297, 263), (288, 289, 301, 300), (272, 288, 300, 291), (305, 286, 298, 314), (283, 305, 314, 299), (303, 302, 311, 312), (304, 303, 312, 313), (309, 306, 315, 317), (307, 304, 313, 316), (264, 263, 287, 286), (295, 290, 283, 306), (263, 297, 307, 287), (291, 300, 309, 302), (286, 287, 310, 298), (306, 283, 299, 315), (287, 307, 316, 310), (302, 309, 317, 311), (314, 298, 308), (299, 314, 308), (312, 311, 308), (313, 312, 308), (317, 315, 308), (316, 313, 308), (298, 310, 308), (315, 299, 308), (310, 316, 308), (311, 317, 308), (180, 179, 319, 318), (185, 184, 321, 320), (182, 181, 323, 322), (187, 186, 325, 324), (194, 319, 343, 339), (189, 188, 329, 328), (327, 205, 340, 345), (319, 179, 334, 343), (184, 183, 332, 321), (181, 180, 318, 323), (186, 185, 320, 325), (601, 182, 322, 764), (190, 189, 328, 327), (188, 187, 324, 329), (190, 327, 345, 335), (183, 602, 768, 332), (338, 339, 348, 326), (342, 338, 326, 351), (341, 342, 351, 350), (340, 341, 350, 349), (339, 343, 352, 348), (345, 340, 349, 353), (343, 334, 346, 352), (335, 345, 353, 344), (191, 190, 335, 336), (192, 191, 336, 337), (178, 192, 337, 333), (179, 178, 333, 334), (336, 335, 344, 331), (337, 336, 331, 330), (333, 337, 330, 347), (334, 333, 347, 346), (344, 353, 365, 357), (352, 346, 358, 364), (346, 347, 359, 358), (347, 330, 355, 359), (330, 331, 356, 355), (331, 344, 357, 356), (326, 348, 360, 354), (351, 326, 354, 363), (350, 351, 363, 362), (349, 350, 362, 361), (348, 352, 364, 360), (353, 349, 361, 365), (357, 365, 377, 369), (364, 358, 370, 376), (358, 359, 371, 370), (359, 355, 367, 371), (355, 356, 368, 367), (356, 357, 369, 368), (354, 360, 372, 366), (363, 354, 366, 375), (362, 363, 375, 374), (361, 362, 374, 373), (360, 364, 376, 372), (365, 361, 373, 377), (369, 377, 389, 381), (376, 370, 382, 388), (370, 371, 383, 382), (371, 367, 379, 383), (367, 368, 380, 379), (368, 369, 381, 380), (366, 372, 384, 378), (375, 366, 378, 387), (374, 375, 387, 386), (373, 374, 386, 385), (372, 376, 388, 384), (377, 373, 385, 389), (381, 389, 390), (388, 382, 390), (382, 383, 390), (383, 379, 390), (379, 380, 390), (380, 381, 390), (378, 384, 390), (387, 378, 390), (386, 387, 390), (385, 386, 390), (384, 388, 390), (389, 385, 390), (391, 393, 394, 392), (393, 395, 396, 394), (395, 397, 398, 396), (397, 399, 400, 398), (399, 401, 402, 400), (401, 403, 404, 402), (403, 405, 406, 404), (405, 407, 408, 406), (407, 409, 410, 408), (411, 413, 414, 412), (413, 415, 416, 414), (415, 417, 418, 416), (417, 419, 420, 418), (419, 421, 422, 420), (414, 436, 435, 412), (423, 391, 392, 424), (421, 423, 424, 422), (419, 478, 477, 421), (436, 453, 452, 435), (400, 429, 428, 398), (420, 439, 438, 418), (406, 432, 431, 404), (392, 425, 441, 424), (396, 427, 426, 394), (416, 437, 436, 414), (402, 430, 429, 400), (422, 440, 439, 420), (394, 426, 425, 392), (408, 433, 432, 406), (398, 428, 427, 396), (418, 438, 437, 416), (404, 431, 430, 402), (424, 441, 440, 422), (410, 434, 433, 408), (455, 472, 471, 454), (429, 446, 445, 428), (427, 444, 443, 426), (441, 458, 457, 440), (434, 451, 450, 433), (439, 456, 455, 438), (432, 449, 448, 431), (437, 454, 453, 436), (430, 447, 446, 429), (428, 445, 444, 427), (426, 443, 442, 425), (425, 442, 458, 441), (440, 457, 456, 439), (433, 450, 449, 432), (438, 455, 454, 437), (431, 448, 447, 430), (488, 505, 504, 487), (448, 465, 464, 447), (453, 470, 469, 452), (446, 463, 462, 445), (444, 461, 460, 443), (458, 475, 474, 457), (451, 468, 467, 450), (456, 473, 472, 455), (449, 466, 465, 448), (454, 471, 470, 453), (447, 464, 463, 446), (445, 462, 461, 444), (443, 460, 459, 442), (442, 459, 475, 458), (457, 474, 473, 456), (450, 467, 466, 449), (490, 507, 506, 489), (492, 509, 508, 491), (477, 494, 510, 493), (485, 502, 501, 484), (480, 497, 496, 479), (487, 504, 503, 486), (482, 499, 498, 481), (489, 506, 505, 488), (491, 508, 507, 490), (493, 510, 509, 492), (478, 495, 494, 477), (484, 501, 500, 483), (479, 496, 495, 478), (399, 488, 487, 401), (413, 481, 480, 415), (393, 491, 490, 395), (423, 493, 492, 391), (403, 486, 485, 405), (417, 479, 478, 419), (397, 489, 488, 399), (411, 482, 481, 413), (407, 484, 483, 409), (421, 477, 493, 423), (401, 487, 486, 403), (415, 480, 479, 417), (395, 490, 489, 397), (405, 485, 484, 407), (391, 492, 491, 393), (486, 503, 502, 485), (474, 476, 473), (467, 476, 466), (472, 476, 471), (465, 476, 464), (470, 476, 469), (463, 476, 462), (461, 476, 460), (475, 476, 474), (468, 476, 467), (473, 476, 472), (466, 476, 465), (471, 476, 470), (464, 476, 463), (462, 476, 461), (460, 476, 459), (459, 476, 475), (481, 498, 497, 480), (512, 529, 528, 511), (508, 525, 524, 507), (510, 527, 526, 509), (506, 523, 522, 505), (495, 512, 511, 494), (502, 519, 518, 501), (497, 514, 513, 496), (504, 521, 520, 503), (499, 516, 515, 498), (509, 526, 525, 508), (507, 524, 523, 506), (494, 511, 527, 510), (501, 518, 517, 500), (496, 513, 512, 495), (503, 520, 519, 502), (498, 515, 514, 497), (505, 522, 521, 504), (546, 711, 716, 529), (519, 536, 535, 518), (514, 531, 530, 513), (521, 538, 537, 520), (516, 533, 532, 515), (525, 542, 541, 524), (523, 540, 539, 522), (511, 528, 544, 527), (518, 535, 534, 517), (513, 530, 529, 512), (520, 537, 536, 519), (515, 532, 531, 514), (522, 539, 538, 521), (526, 543, 542, 525), (524, 541, 540, 523), (527, 544, 543, 526), (558, 575, 574, 557), (542, 715, 710, 559), (536, 553, 552, 535), (531, 548, 547, 530), (538, 555, 554, 537), (533, 550, 549, 532), (542, 559, 558, 541), (540, 557, 556, 539), (562, 707, 706, 563), (535, 552, 551, 534), (530, 547, 546, 529), (537, 554, 553, 536), (532, 549, 548, 531), (539, 556, 555, 538), (578, 703, 707, 562), (541, 558, 557, 540), (577, 594, 593, 576), (577, 704, 703, 578), (576, 705, 704, 577), (553, 570, 569, 552), (548, 565, 564, 547), (555, 572, 571, 554), (550, 567, 566, 549), (559, 576, 575, 558), (557, 574, 573, 556), (563, 706, 711, 546), (552, 569, 568, 551), (547, 564, 563, 546), (554, 571, 570, 553), (549, 566, 565, 548), (556, 573, 572, 555), (559, 710, 705, 576), (583, 600, 599, 582), (575, 592, 591, 574), (578, 595, 594, 577), (563, 580, 579, 562), (570, 587, 586, 569), (565, 582, 581, 564), (572, 589, 588, 571), (567, 584, 583, 566), (576, 593, 592, 575), (574, 591, 590, 573), (562, 579, 595, 578), (569, 586, 585, 568), (564, 581, 580, 563), (571, 588, 587, 570), (566, 583, 582, 565), (573, 590, 589, 572), (590, 607, 606, 589), (594, 611, 610, 593), (592, 609, 608, 591), (595, 612, 611, 594), (580, 597, 596, 579), (587, 604, 603, 586), (582, 599, 598, 581), (589, 606, 605, 588), (584, 601, 600, 583), (593, 610, 609, 592), (591, 608, 607, 590), (579, 596, 612, 595), (586, 603, 602, 585), (581, 598, 597, 580), (588, 605, 604, 587), (754, 615, 614, 755), (756, 622, 621, 757), (758, 617, 616, 759), (760, 624, 623, 761), (613, 776, 777, 614), (765, 626, 625, 766), (629, 780, 776, 613), (628, 779, 780, 629), (757, 621, 620, 770), (759, 616, 615, 754), (761, 623, 622, 756), (764, 618, 617, 758), (763, 627, 626, 765), (766, 625, 624, 760), (627, 778, 779, 628), (770, 620, 619, 768), (613, 630, 646, 629), (620, 637, 636, 619), (615, 632, 631, 614), (622, 639, 638, 621), (617, 634, 633, 616), (624, 641, 640, 623), (628, 645, 644, 627), (626, 643, 642, 625), (629, 646, 645, 628), (614, 631, 630, 613), (621, 638, 637, 620), (616, 633, 632, 615), (623, 640, 639, 622), (618, 635, 634, 617), (627, 644, 643, 626), (625, 642, 641, 624), (642, 660, 659, 641), (630, 647, 664, 646), (637, 655, 654, 636), (632, 649, 648, 631), (639, 657, 656, 638), (634, 651, 650, 633), (641, 659, 658, 640), (645, 663, 662, 644), (643, 661, 660, 642), (646, 664, 663, 645), (631, 648, 647, 630), (638, 656, 655, 637), (633, 650, 649, 632), (640, 658, 657, 639), (635, 652, 651, 634), (644, 662, 661, 643), (662, 683, 682, 661), (660, 681, 680, 659), (647, 665, 685, 664), (655, 676, 675, 654), (649, 667, 666, 648), (657, 678, 677, 656), (651, 669, 668, 650), (659, 680, 679, 658), (663, 684, 683, 662), (653, 671, 670, 652), (661, 682, 681, 660), (664, 685, 684, 663), (648, 666, 665, 647), (656, 677, 676, 655), (650, 668, 667, 649), (658, 679, 678, 657), (652, 670, 669, 651), (687, 700, 699, 688), (718, 730, 700, 687), (690, 726, 730, 718), (689, 696, 726, 690), (709, 728, 727, 708), (712, 729, 728, 709), (725, 737, 732, 720), (721, 733, 729, 712), (710, 698, 545, 705), (706, 702, 697, 711), (705, 545, 560, 704), (704, 560, 561, 703), (697, 720, 689, 692), (693, 688, 721, 698), (701, 724, 725, 702), (561, 708, 724, 701), (560, 709, 708, 561), (545, 712, 709, 560), (702, 725, 720, 697), (698, 721, 712, 545), (529, 716, 717, 528), (528, 717, 713, 544), (544, 713, 714, 543), (543, 714, 715, 542), (703, 561, 701, 707), (707, 701, 702, 706), (715, 693, 698, 710), (711, 697, 692, 716), (714, 694, 693, 715), (713, 695, 694, 714), (717, 691, 695, 713), (716, 692, 691, 717), (670, 686, 669), (683, 686, 682), (672, 686, 671), (681, 686, 680), (674, 686, 673), (665, 686, 685), (676, 686, 675), (667, 686, 666), (678, 686, 677), (669, 686, 668), (680, 686, 679), (684, 686, 683), (671, 686, 670), (682, 686, 681), (685, 686, 684), (675, 686, 674), (666, 686, 665), (677, 686, 676), (668, 686, 667), (679, 686, 678), (694, 687, 688, 693), (695, 718, 687, 694), (691, 690, 718, 695), (692, 689, 690, 691), (730, 741, 722, 700), (726, 719, 741, 730), (732, 737, 736, 731), (728, 739, 738, 727), (729, 740, 739, 728), (736, 745, 742, 731), (696, 732, 731, 726), (733, 743, 740, 729), (720, 732, 696, 689), (688, 699, 733, 721), (724, 736, 737, 725), (708, 727, 736, 724), (741, 750, 734, 722), (719, 735, 750, 741), (739, 748, 747, 738), (740, 749, 748, 739), (745, 753, 751, 742), (743, 752, 749, 740), (700, 722, 723, 699), (731, 742, 719, 726), (699, 723, 743, 733), (727, 738, 745, 736), (722, 734, 746, 723), (742, 751, 735, 719), (723, 746, 752, 743), (738, 747, 753, 745), (750, 744, 734), (735, 744, 750), (748, 744, 747), (749, 744, 748), (753, 744, 751), (752, 744, 749), (734, 744, 746), (751, 744, 735), (746, 744, 752), (747, 744, 753), (598, 754, 755, 597), (605, 756, 757, 604), (600, 758, 759, 599), (607, 760, 761, 606), (614, 777, 781, 755), (609, 765, 766, 608), (763, 783, 778, 627), (755, 781, 772, 597), (604, 757, 770, 603), (599, 759, 754, 598), (606, 761, 756, 605), (601, 764, 758, 600), (610, 763, 765, 609), (608, 766, 760, 607), (610, 773, 783, 763), (603, 770, 768, 602), (776, 762, 786, 777), (780, 789, 762, 776), (779, 788, 789, 780), (778, 787, 788, 779), (777, 786, 790, 781), (783, 791, 787, 778), (781, 790, 784, 772), (773, 782, 791, 783), (611, 774, 773, 610), (612, 775, 774, 611), (596, 771, 775, 612), (597, 772, 771, 596), (774, 769, 782, 773), (775, 767, 769, 774), (771, 785, 767, 775), (772, 784, 785, 771), (782, 795, 803, 791), (790, 802, 796, 784), (784, 796, 797, 785), (785, 797, 793, 767), (767, 793, 794, 769), (769, 794, 795, 782), (762, 792, 798, 786), (789, 801, 792, 762), (788, 800, 801, 789), (787, 799, 800, 788), (786, 798, 802, 790), (791, 803, 799, 787), (795, 807, 815, 803), (802, 814, 808, 796), (796, 808, 809, 797), (797, 809, 805, 793), (793, 805, 806, 794), (794, 806, 807, 795), (792, 804, 810, 798), (801, 813, 804, 792), (800, 812, 813, 801), (799, 811, 812, 800), (798, 810, 814, 802), (803, 815, 811, 799), (807, 819, 827, 815), (814, 826, 820, 808), (808, 820, 821, 809), (809, 821, 817, 805), (805, 817, 818, 806), (806, 818, 819, 807), (804, 816, 822, 810), (813, 825, 816, 804), (812, 824, 825, 813), (811, 823, 824, 812), (810, 822, 826, 814), (815, 827, 823, 811), (819, 828, 827), (826, 828, 820), (820, 828, 821), (821, 828, 817), (817, 828, 818), (818, 828, 819), (816, 828, 822), (825, 828, 816), (824, 828, 825), (823, 828, 824), (822, 828, 826), (827, 828, 823)])
me_cylinder.polygons.foreach_set('use_smooth', [True] * 881)
me_cylinder.use_remesh_preserve_volume = False
me_cylinder.use_remesh_preserve_attributes = False
me_cylinder.use_mirror_vertex_groups = False
me_cylinder.update()

# ---- objects
ob_cylinder = bpy.data.objects.new('Cylinder', me_cylinder)
ob_lamp = bpy.data.objects.new('Lamp', light_lamp)
ob_camera = bpy.data.objects.new('Camera', cam_camera)

# ---- transforms, parenting, visibility, modifiers, constraints
ob_cylinder.location = (0.0, 0.0, 0.0)
ob_cylinder.rotation_euler = (1.571, 0.0, 0.0)
ob_cylinder.lineart.crease_threshold = 0.0
ob_lamp.location = (4.076, 1.005, 5.904)
ob_lamp.rotation_euler = (0.6503, 0.05522, 1.866)
ob_lamp.lock_rotations_4d = False
ob_lamp.empty_display_type = 'ARROWS'
ob_lamp.color = (0.0, 0.0, 0.0, 0.0)
ob_lamp.lineart.crease_threshold = 0.0
ob_camera.location = (7.481, -6.508, 5.344)
ob_camera.rotation_euler = (1.109, 0.01082, 0.8149)
ob_camera.lock_rotations_4d = False
ob_camera.empty_display_type = 'ARROWS'
ob_camera.color = (0.0, 0.0, 0.0, 0.0)
ob_camera.display_type = 'WIRE'
ob_camera.lineart.crease_threshold = 0.0

# ---- collection membership
col_collection_1.objects.link(ob_cylinder)
col_collection_1.objects.link(ob_lamp)
col_collection_1.objects.link(ob_camera)

# ---- scene / render settings (as saved in the file)
scene.camera = ob_camera
scene.frame_start = 1; scene.frame_end = 250; scene.frame_set(0)
scene.render.engine = 'BLENDER_EEVEE_NEXT'
scene.render.resolution_percentage = 50
scene.render.dither_intensity = 0.0
scene.cycles.use_denoising = False
scene.cycles.samples = 10
scene.cycles.sampling_pattern = 'TABULATED_SOBOL'
scene.cycles.light_sampling_threshold = 0.0
scene.cycles.use_adaptive_sampling = False
scene.cycles.use_light_tree = False
scene.cycles.blur_glossy = 0.0
scene.cycles.pixel_filter_type = 'GAUSSIAN'
scene.cycles.sample_clamp_indirect = 0.0
scene.view_settings.view_transform = 'Standard'
bpy.context.view_layer.update()

